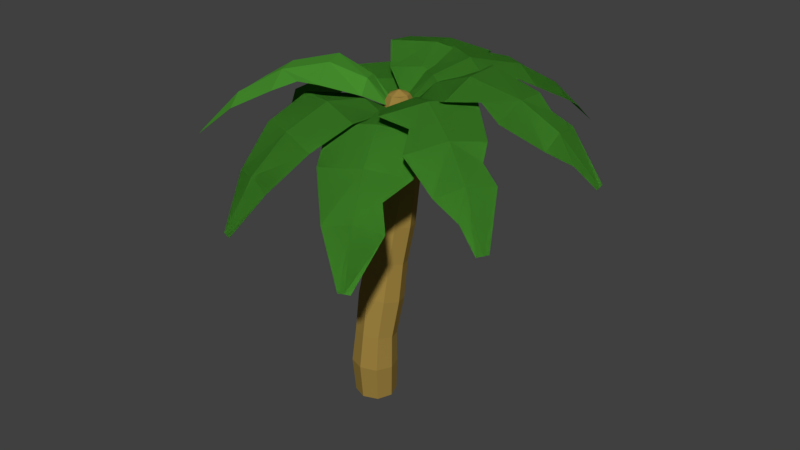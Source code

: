 # Source: PalmTree_4.blend  (saved by Blender 2.79.0; exported with 4.5.12 LTS)
import bpy
from mathutils import Matrix  # noqa: F401  (used for matrix-valued properties, if any)

bpy.ops.wm.read_factory_settings(use_empty=True)
scene = bpy.context.scene
scene.name = 'Scene'

# ---- collections
col_collection_1 = bpy.data.collections.new('Collection 1'); scene.collection.children.link(col_collection_1)

# ---- materials (node trees are filled in below, after node groups)
mat_secondary = bpy.data.materials.new('Secondary')
mat_secondary.alpha_threshold = 0.0
mat_secondary.use_transparent_shadow = False
mat_secondary.diffuse_color = (0.07492, 0.3343, 0.03272, 1.0)
mat_secondary.roughness = 0.5
mat_primary = bpy.data.materials.new('Primary')
mat_primary.alpha_threshold = 0.0
mat_primary.use_transparent_shadow = False
mat_primary.diffuse_color = (0.334, 0.219, 0.05, 1.0)
mat_primary.roughness = 0.5
mat_primary.line_color = (0.0, 0.0, 0.0, 1.0)

# ---- material node trees

# ---- world
world_world = bpy.data.worlds.new('World'); scene.world = world_world
world_world.color = (0.05088, 0.05088, 0.05088)
world_world.use_sun_shadow = False
world_world.sun_shadow_jitter_overblur = 0.0
world_world.cycles.sampling_method = 'MANUAL'

# ---- meshes
me_plane = bpy.data.meshes.new('Plane')
me_plane.from_pydata([(-0.113, 0.1293, 0.08772), (0.113, 0.1293, 0.08772), (6.734e-08, 0.7408, 0.4826), (0.0, 0.1293, 0.08772), (-0.06485, 2.145, -0.3498), (-0.3123, 1.707, 0.05026), (-0.4677, 1.233, 0.3187), (-0.4996, 0.7408, 0.4143), (0.4996, 0.7408, 0.4143), (0.4677, 1.233, 0.3187), (0.3123, 1.707, 0.05026), (0.06485, 2.145, -0.3498), (-0.3381, 0.3552, 0.2642), (0.3381, 0.3552, 0.2642), (6.734e-08, 1.233, 0.3832), (0.0, 1.707, 0.1148), (0.0, 2.145, -0.3498), (0.0, 0.3552, 0.3325)], [], [(0, 12, 17, 3), (17, 2, 8, 13), (2, 14, 9, 8), (14, 15, 10, 9), (15, 16, 11, 10), (3, 17, 13, 1), (5, 4, 16, 15), (6, 5, 15, 14), (7, 6, 14, 2), (12, 7, 2, 17)])
me_plane.materials.append(mat_secondary)
me_plane.use_remesh_preserve_volume = False
me_plane.use_remesh_preserve_attributes = False
me_plane.use_mirror_vertex_groups = False
me_plane.update()
me_cube = bpy.data.meshes.new('Cube')
me_cube.from_pydata([(0.1589, 0.1589, 0.0), (0.1589, -0.1589, 0.0), (-0.1589, -0.1589, 0.0), (-0.1589, 0.1589, 0.0), (0.1589, 0.1658, 0.7427), (0.1589, -0.1443, 0.8154), (-0.1589, -0.1443, 0.8154), (-0.1589, 0.1658, 0.7427), (0.2206, -1.315e-08, 0.0), (-0.2206, 6.575e-08, 0.0), (0.2206, 0.01077, 0.779), (-0.2206, 0.01077, 0.779), (-0.001544, 0.2206, 0.0), (-0.001544, -0.2206, 0.0), (-0.001544, 0.2261, 0.7285), (-0.001545, -0.2046, 0.8295), (0.1589, 0.3484, 1.604), (-0.001544, 2.658e-08, 0.0), (0.1748, 0.2726, 1.17), (0.1748, -0.06853, 1.25), (-0.1747, -0.06853, 1.25), (-0.1747, 0.2726, 1.17), (0.2427, 0.102, 1.21), (-0.2427, 0.102, 1.21), (-0.00166, 0.3389, 1.154), (-0.00166, -0.1349, 1.265), (0.1748, 0.4552, 2.031), (0.1589, 0.03826, 1.677), (-0.1589, 0.03826, 1.677), (-0.1589, 0.3484, 1.604), (0.2206, 0.1933, 1.64), (-0.2206, 0.1933, 1.64), (-0.001544, 0.4087, 1.59), (-0.001545, -0.02203, 1.691), (0.1589, 0.5413, 2.473), (0.1748, 0.1141, 2.111), (-0.1747, 0.1141, 2.111), (-0.1747, 0.4552, 2.031), (0.2427, 0.2846, 2.071), (-0.2427, 0.2846, 2.071), (-0.00166, 0.5215, 2.015), (-0.00166, 0.04772, 2.126), (0.1748, 0.5835, 2.932), (0.1589, 0.2253, 2.508), (-0.1589, 0.2253, 2.508), (-0.1589, 0.5413, 2.473), (0.2206, 0.3833, 2.49), (-0.2206, 0.3833, 2.49), (-0.001544, 0.6027, 2.466), (-0.001545, 0.1639, 2.515), (0.1379, 0.5357, 3.372), (0.1748, 0.2342, 2.923), (-0.1747, 0.2342, 2.923), (-0.1747, 0.5835, 2.932), (0.2427, 0.4089, 2.927), (-0.2427, 0.4089, 2.927), (-0.00166, 0.6515, 2.934), (-0.00166, 0.1662, 2.921), (0.1748, 0.1551, 0.3898), (0.1379, 0.2599, 3.365), (-0.138, 0.2599, 3.365), (-0.138, 0.5357, 3.372), (0.1915, 0.3978, 3.368), (-0.1916, 0.3978, 3.368), (-0.001392, 0.5893, 3.374), (-0.001392, 0.2063, 3.363), (0.1748, -0.1934, 0.4182), (-0.1747, -0.1934, 0.4182), (-0.1747, 0.1551, 0.3898), (-0.2427, -0.01915, 0.404), (0.2427, -0.01915, 0.404), (-0.00166, 0.2228, 0.3843), (-0.00166, -0.2611, 0.4237), (0.07842, 0.4724, 3.533), (0.07842, 0.3151, 3.528), (-0.07894, 0.3151, 3.528), (-0.07894, 0.4724, 3.533), (0.109, 0.3937, 3.531), (-0.1095, 0.3937, 3.531), (-0.001025, 0.503, 3.534), (-0.001025, 0.2845, 3.528), (-0.001025, 0.3924, 3.584)], [], [(17, 13, 2, 9), (11, 6, 20, 23), (70, 10, 5, 66), (72, 15, 6, 67), (69, 11, 7, 68), (71, 12, 3, 68), (67, 6, 11, 69), (58, 4, 10, 70), (5, 10, 22, 19), (12, 17, 9, 3), (0, 8, 17, 12), (6, 15, 25, 20), (58, 0, 12, 71), (66, 5, 15, 72), (15, 5, 19, 25), (8, 1, 13, 17), (23, 20, 28, 31), (18, 24, 32, 16), (19, 22, 30, 27), (20, 25, 33, 28), (4, 14, 24, 18), (7, 11, 23, 21), (14, 7, 21, 24), (10, 4, 18, 22), (27, 30, 38, 35), (28, 33, 41, 36), (30, 16, 26, 38), (33, 27, 35, 41), (21, 23, 31, 29), (24, 21, 29, 32), (25, 19, 27, 33), (22, 18, 16, 30), (38, 26, 34, 46), (41, 35, 43, 49), (40, 37, 45, 48), (37, 39, 47, 45), (16, 32, 40, 26), (31, 28, 36, 39), (29, 31, 39, 37), (32, 29, 37, 40), (48, 45, 53, 56), (45, 47, 55, 53), (47, 44, 52, 55), (34, 48, 56, 42), (36, 41, 49, 44), (35, 38, 46, 43), (26, 40, 48, 34), (39, 36, 44, 47), (42, 56, 64, 50), (51, 54, 62, 59), (52, 57, 65, 60), (54, 42, 50, 62), (49, 43, 51, 57), (46, 34, 42, 54), (44, 49, 57, 52), (43, 46, 54, 51), (59, 62, 77, 74), (60, 65, 80, 75), (62, 50, 73, 77), (65, 59, 74, 80), (55, 52, 60, 63), (53, 55, 63, 61), (56, 53, 61, 64), (57, 51, 59, 65), (1, 66, 72, 13), (4, 58, 71, 14), (0, 58, 70, 8), (2, 67, 69, 9), (14, 71, 68, 7), (9, 69, 68, 3), (13, 72, 67, 2), (8, 70, 66, 1), (81, 78, 75, 80), (79, 76, 78, 81), (73, 79, 81, 77), (77, 81, 80, 74), (50, 64, 79, 73), (63, 60, 75, 78), (61, 63, 78, 76), (64, 61, 76, 79)])
me_cube.materials.append(mat_primary)
me_cube.use_remesh_preserve_volume = False
me_cube.use_remesh_preserve_attributes = False
me_cube.use_mirror_vertex_groups = False
me_cube.update()
me_plane_004 = bpy.data.meshes.new('Plane.004')
me_plane_004.from_pydata([(-0.113, 0.1293, 0.08772), (0.113, 0.1293, 0.08772), (6.734e-08, 0.7408, 0.4826), (0.0, 0.1293, 0.08772), (-0.06485, 2.145, -0.3498), (-0.3123, 1.707, 0.05026), (-0.4677, 1.233, 0.3187), (-0.4996, 0.7408, 0.4143), (0.4996, 0.7408, 0.4143), (0.4677, 1.233, 0.3187), (0.3123, 1.707, 0.05026), (0.06485, 2.145, -0.3498), (-0.3381, 0.3552, 0.2642), (0.3381, 0.3552, 0.2642), (6.734e-08, 1.233, 0.3832), (0.0, 1.707, 0.1148), (0.0, 2.145, -0.3498), (0.0, 0.3552, 0.3325), (-0.2339, 1.47, 0.2167)], [], [(0, 12, 17, 3), (17, 2, 8, 13), (2, 14, 9, 8), (14, 15, 10, 9), (15, 16, 11, 10), (3, 17, 13, 1), (5, 4, 16, 15), (6, 18, 15, 14), (7, 6, 14, 2), (12, 7, 2, 17), (15, 18, 5)])
me_plane_004.materials.append(mat_secondary)
me_plane_004.use_remesh_preserve_volume = False
me_plane_004.use_remesh_preserve_attributes = False
me_plane_004.use_mirror_vertex_groups = False
me_plane_004.update()
me_plane_005 = bpy.data.meshes.new('Plane.005')
me_plane_005.from_pydata([(-0.113, 0.1293, 0.08772), (0.113, 0.1293, 0.08772), (6.734e-08, 0.7408, 0.4826), (0.0, 0.1293, 0.08772), (-0.06485, 2.145, -0.3498), (-0.3123, 1.707, 0.05026), (-0.4677, 1.233, 0.3187), (-0.4996, 0.7408, 0.4143), (0.4996, 0.7408, 0.4143), (0.4677, 1.233, 0.3187), (0.3123, 1.707, 0.05026), (0.06485, 2.145, -0.3498), (-0.3381, 0.3552, 0.2642), (0.3381, 0.3552, 0.2642), (6.734e-08, 1.233, 0.3832), (0.0, 1.707, 0.1148), (0.0, 2.145, -0.3498), (0.0, 0.3552, 0.3325), (0.2442, 1.471, 0.2167), (-0.3828, 0.9861, 0.3988)], [], [(0, 12, 17, 3), (17, 2, 8, 13), (2, 14, 9, 8), (14, 15, 10, 18), (15, 16, 11, 10), (3, 17, 13, 1), (5, 4, 16, 15), (6, 5, 15, 14), (7, 19, 14, 2), (12, 7, 2, 17), (14, 18, 9), (14, 19, 6)])
me_plane_005.materials.append(mat_secondary)
me_plane_005.use_remesh_preserve_volume = False
me_plane_005.use_remesh_preserve_attributes = False
me_plane_005.use_mirror_vertex_groups = False
me_plane_005.update()
me_plane_006 = bpy.data.meshes.new('Plane.006')
me_plane_006.from_pydata([(-0.113, 0.1293, 0.08772), (0.113, 0.1293, 0.08772), (6.734e-08, 0.7408, 0.4826), (0.0, 0.1293, 0.08772), (-0.06485, 2.145, -0.3498), (-0.3123, 1.707, 0.05026), (-0.3698, 1.317, 0.2923), (-0.4996, 0.7408, 0.4143), (0.4996, 0.7408, 0.4143), (0.4504, 1.289, 0.2923), (0.3123, 1.707, 0.05026), (0.06485, 2.145, -0.3498), (-0.3381, 0.3552, 0.2642), (0.3381, 0.3552, 0.2642), (-0.001446, 1.296, 0.3569), (0.0, 1.707, 0.1148), (0.0, 2.145, -0.3498), (0.0, 0.3552, 0.3325), (0.1447, 1.929, -0.1175), (0.2876, 1.017, 0.3875), (-0.2516, 1.499, 0.1907)], [], [(0, 3, 17, 12), (17, 13, 8, 2), (14, 2, 19, 9), (14, 9, 10, 15), (15, 18, 11, 16), (3, 1, 13, 17), (5, 15, 16, 4), (7, 2, 14, 6), (12, 17, 2, 7), (15, 10, 18), (2, 8, 19), (15, 5, 20, 14), (14, 20, 6)])
me_plane_006.materials.append(mat_secondary)
me_plane_006.use_remesh_preserve_volume = False
me_plane_006.use_remesh_preserve_attributes = False
me_plane_006.use_mirror_vertex_groups = False
me_plane_006.update()
me_plane_007 = bpy.data.meshes.new('Plane.007')
me_plane_007.from_pydata([(-0.113, 0.1293, 0.08772), (0.113, 0.1293, 0.08772), (6.734e-08, 0.7408, 0.4826), (0.0, 0.1293, 0.08772), (-0.06485, 2.145, -0.3498), (-0.3123, 1.707, 0.05026), (-0.3698, 1.317, 0.2923), (-0.4996, 0.7408, 0.4143), (0.4996, 0.7408, 0.4143), (0.4504, 1.289, 0.2923), (0.3123, 1.707, 0.05026), (0.06485, 2.145, -0.3498), (-0.3381, 0.3552, 0.2642), (0.3381, 0.3552, 0.2642), (-0.001446, 1.296, 0.3569), (0.0, 1.707, 0.1148), (0.0, 2.145, -0.3498), (0.0, 0.3552, 0.3325), (0.1447, 1.929, -0.1175), (0.2876, 1.017, 0.3875), (-0.2516, 1.499, 0.1907)], [], [(0, 3, 17, 12), (17, 13, 8, 2), (14, 2, 19, 9), (14, 9, 10, 15), (15, 18, 11, 16), (3, 1, 13, 17), (5, 15, 16, 4), (7, 2, 14, 6), (12, 17, 2, 7), (15, 10, 18), (2, 8, 19), (15, 5, 20, 14), (14, 20, 6)])
me_plane_007.materials.append(mat_secondary)
me_plane_007.use_remesh_preserve_volume = False
me_plane_007.use_remesh_preserve_attributes = False
me_plane_007.use_mirror_vertex_groups = False
me_plane_007.update()
me_plane_008 = bpy.data.meshes.new('Plane.008')
me_plane_008.from_pydata([(-0.113, 0.1293, 0.08772), (0.113, 0.1293, 0.08772), (6.734e-08, 0.7408, 0.4826), (0.0, 0.1293, 0.08772), (-0.06485, 2.145, -0.3498), (-0.3123, 1.707, 0.05026), (-0.4677, 1.233, 0.3187), (-0.4996, 0.7408, 0.4143), (0.4996, 0.7408, 0.4143), (0.4677, 1.233, 0.3187), (0.3123, 1.707, 0.05026), (0.06485, 2.145, -0.3498), (-0.3381, 0.3552, 0.2642), (0.3381, 0.3552, 0.2642), (6.734e-08, 1.233, 0.3832), (0.0, 1.707, 0.1148), (0.0, 2.145, -0.3498), (0.0, 0.3552, 0.3325), (-0.2339, 1.47, 0.2167)], [], [(0, 3, 17, 12), (17, 13, 8, 2), (2, 8, 9, 14), (14, 9, 10, 15), (15, 10, 11, 16), (3, 1, 13, 17), (5, 15, 16, 4), (6, 14, 15, 18), (7, 2, 14, 6), (12, 17, 2, 7), (15, 5, 18)])
me_plane_008.materials.append(mat_secondary)
me_plane_008.use_remesh_preserve_volume = False
me_plane_008.use_remesh_preserve_attributes = False
me_plane_008.use_mirror_vertex_groups = False
me_plane_008.update()
me_plane_009 = bpy.data.meshes.new('Plane.009')
me_plane_009.from_pydata([(-0.113, 0.1293, 0.08772), (0.113, 0.1293, 0.08772), (6.734e-08, 0.7408, 0.4826), (0.0, 0.1293, 0.08772), (-0.06485, 2.145, -0.3498), (-0.3123, 1.707, 0.05026), (-0.3698, 1.317, 0.2923), (-0.4996, 0.7408, 0.4143), (0.4996, 0.7408, 0.4143), (0.4504, 1.289, 0.2923), (0.3123, 1.707, 0.05026), (0.06485, 2.145, -0.3498), (-0.3381, 0.3552, 0.2642), (0.3381, 0.3552, 0.2642), (-0.001446, 1.296, 0.3569), (0.0, 1.707, 0.1148), (0.0, 2.145, -0.3498), (0.0, 0.3552, 0.3325), (0.1447, 1.929, -0.1175), (0.2876, 1.017, 0.3875), (-0.2516, 1.499, 0.1907)], [], [(0, 3, 17, 12), (17, 13, 8, 2), (14, 2, 19, 9), (14, 9, 10, 15), (15, 18, 11, 16), (3, 1, 13, 17), (5, 15, 16, 4), (7, 2, 14, 6), (12, 17, 2, 7), (15, 10, 18), (2, 8, 19), (15, 5, 20, 14), (14, 20, 6)])
me_plane_009.materials.append(mat_secondary)
me_plane_009.use_remesh_preserve_volume = False
me_plane_009.use_remesh_preserve_attributes = False
me_plane_009.use_mirror_vertex_groups = False
me_plane_009.update()
me_plane_010 = bpy.data.meshes.new('Plane.010')
me_plane_010.from_pydata([(-0.113, 0.1293, 0.08772), (0.113, 0.1293, 0.08772), (6.734e-08, 0.7408, 0.4826), (0.0, 0.1293, 0.08772), (-0.06485, 2.145, -0.3498), (-0.3123, 1.707, 0.05026), (-0.4677, 1.233, 0.3187), (-0.4996, 0.7408, 0.4143), (0.4996, 0.7408, 0.4143), (0.4677, 1.233, 0.3187), (0.3123, 1.707, 0.05026), (0.06485, 2.145, -0.3498), (-0.3381, 0.3552, 0.2642), (0.3381, 0.3552, 0.2642), (6.734e-08, 1.233, 0.3832), (0.0, 1.707, 0.1148), (0.0, 2.145, -0.3498), (0.0, 0.3552, 0.3325)], [], [(0, 3, 17, 12), (17, 13, 8, 2), (2, 8, 9, 14), (14, 9, 10, 15), (15, 10, 11, 16), (3, 1, 13, 17), (5, 15, 16, 4), (6, 14, 15, 5), (7, 2, 14, 6), (12, 17, 2, 7)])
me_plane_010.materials.append(mat_secondary)
me_plane_010.use_remesh_preserve_volume = False
me_plane_010.use_remesh_preserve_attributes = False
me_plane_010.use_mirror_vertex_groups = False
me_plane_010.update()
me_plane_011 = bpy.data.meshes.new('Plane.011')
me_plane_011.from_pydata([(-0.113, 0.1293, 4.594), (0.113, 0.1293, 4.594), (6.734e-08, 0.7408, 4.989), (0.0, 0.1293, 4.594), (-0.06485, 2.145, 4.157), (-0.3123, 1.707, 4.557), (-0.4677, 1.233, 4.825), (-0.4996, 0.7408, 4.921), (0.4996, 0.7408, 4.921), (0.4677, 1.233, 4.825), (0.3123, 1.707, 4.557), (0.06485, 2.145, 4.157), (-0.3381, 0.3552, 4.771), (0.3381, 0.3552, 4.771), (6.734e-08, 1.233, 4.89), (0.0, 1.707, 4.622), (0.0, 2.145, 4.157), (0.0, 0.3552, 4.839), (0.2442, 1.471, 4.723), (-0.3828, 0.9861, 4.905)], [], [(0, 3, 17, 12), (17, 13, 8, 2), (2, 8, 9, 14), (14, 18, 10, 15), (15, 10, 11, 16), (3, 1, 13, 17), (5, 15, 16, 4), (6, 14, 15, 5), (7, 2, 14, 19), (12, 17, 2, 7), (14, 9, 18), (14, 6, 19)])
me_plane_011.materials.append(mat_secondary)
me_plane_011.use_remesh_preserve_volume = False
me_plane_011.use_remesh_preserve_attributes = False
me_plane_011.use_mirror_vertex_groups = False
me_plane_011.update()
me_plane_012 = bpy.data.meshes.new('Plane.012')
me_plane_012.from_pydata([(-0.113, 0.1293, 0.08772), (0.113, 0.1293, 0.08772), (6.734e-08, 0.7408, 0.4826), (0.0, 0.1293, 0.08772), (-0.06485, 2.145, -0.3498), (-0.3123, 1.707, 0.05026), (-0.4677, 1.233, 0.3187), (-0.4996, 0.7408, 0.4143), (0.4996, 0.7408, 0.4143), (0.4677, 1.233, 0.3187), (0.3123, 1.707, 0.05026), (0.06485, 2.145, -0.3498), (-0.3381, 0.3552, 0.2642), (0.3381, 0.3552, 0.2642), (6.734e-08, 1.233, 0.3832), (0.0, 1.707, 0.1148), (0.0, 2.145, -0.3498), (0.0, 0.3552, 0.3325), (-0.2339, 1.47, 0.2167)], [], [(0, 3, 17, 12), (17, 13, 8, 2), (2, 8, 9, 14), (14, 9, 10, 15), (15, 10, 11, 16), (3, 1, 13, 17), (5, 15, 16, 4), (6, 14, 15, 18), (7, 2, 14, 6), (12, 17, 2, 7), (15, 5, 18)])
me_plane_012.materials.append(mat_secondary)
me_plane_012.use_remesh_preserve_volume = False
me_plane_012.use_remesh_preserve_attributes = False
me_plane_012.use_mirror_vertex_groups = False
me_plane_012.update()
me_plane_013 = bpy.data.meshes.new('Plane.013')
me_plane_013.from_pydata([(-0.113, 0.1293, 0.08772), (0.113, 0.1293, 0.08772), (6.734e-08, 0.7408, 0.4826), (0.0, 0.1293, 0.08772), (-0.06485, 2.145, -0.3498), (-0.3123, 1.707, 0.05026), (-0.4677, 1.233, 0.3187), (-0.4996, 0.7408, 0.4143), (0.4996, 0.7408, 0.4143), (0.4677, 1.233, 0.3187), (0.3123, 1.707, 0.05026), (0.06485, 2.145, -0.3498), (-0.3381, 0.3552, 0.2642), (0.3381, 0.3552, 0.2642), (6.734e-08, 1.233, 0.3832), (0.0, 1.707, 0.1148), (0.0, 2.145, -0.3498), (0.0, 0.3552, 0.3325)], [], [(0, 3, 17, 12), (17, 13, 8, 2), (2, 8, 9, 14), (14, 9, 10, 15), (15, 10, 11, 16), (3, 1, 13, 17), (5, 15, 16, 4), (6, 14, 15, 5), (7, 2, 14, 6), (12, 17, 2, 7)])
me_plane_013.materials.append(mat_secondary)
me_plane_013.use_remesh_preserve_volume = False
me_plane_013.use_remesh_preserve_attributes = False
me_plane_013.use_mirror_vertex_groups = False
me_plane_013.update()
me_plane_014 = bpy.data.meshes.new('Plane.014')
me_plane_014.from_pydata([(-0.113, 0.1293, 0.08772), (0.113, 0.1293, 0.08772), (6.734e-08, 0.7408, 0.4826), (0.0, 0.1293, 0.08772), (-0.06485, 2.145, -0.3498), (-0.3123, 1.707, 0.05026), (-0.3698, 1.317, 0.2923), (-0.4996, 0.7408, 0.4143), (0.4996, 0.7408, 0.4143), (0.4504, 1.289, 0.2923), (0.3123, 1.707, 0.05026), (0.06485, 2.145, -0.3498), (-0.3381, 0.3552, 0.2642), (0.3381, 0.3552, 0.2642), (-0.001446, 1.296, 0.3569), (0.0, 1.707, 0.1148), (0.0, 2.145, -0.3498), (0.0, 0.3552, 0.3325), (0.1447, 1.929, -0.1175), (0.2876, 1.017, 0.3875), (-0.2516, 1.499, 0.1907)], [], [(0, 12, 17, 3), (17, 2, 8, 13), (14, 9, 19, 2), (14, 15, 10, 9), (15, 16, 11, 18), (3, 17, 13, 1), (5, 4, 16, 15), (7, 6, 14, 2), (12, 7, 2, 17), (15, 18, 10), (2, 19, 8), (15, 14, 20, 5), (14, 6, 20)])
me_plane_014.materials.append(mat_secondary)
me_plane_014.use_remesh_preserve_volume = False
me_plane_014.use_remesh_preserve_attributes = False
me_plane_014.use_mirror_vertex_groups = False
me_plane_014.update()
me_plane_015 = bpy.data.meshes.new('Plane.015')
me_plane_015.from_pydata([(-0.113, 0.1293, 0.08772), (0.113, 0.1293, 0.08772), (6.734e-08, 0.7408, 0.4826), (0.0, 0.1293, 0.08772), (-0.06485, 2.145, -0.3498), (-0.3123, 1.707, 0.05026), (-0.4677, 1.233, 0.3187), (-0.4996, 0.7408, 0.4143), (0.4996, 0.7408, 0.4143), (0.4677, 1.233, 0.3187), (0.3123, 1.707, 0.05026), (0.06485, 2.145, -0.3498), (-0.3381, 0.3552, 0.2642), (0.3381, 0.3552, 0.2642), (6.734e-08, 1.233, 0.3832), (0.0, 1.707, 0.1148), (0.0, 2.145, -0.3498), (0.0, 0.3552, 0.3325), (-0.2339, 1.47, 0.2167)], [], [(0, 12, 17, 3), (17, 2, 8, 13), (2, 14, 9, 8), (14, 15, 10, 9), (15, 16, 11, 10), (3, 17, 13, 1), (5, 4, 16, 15), (6, 18, 15, 14), (7, 6, 14, 2), (12, 7, 2, 17), (15, 18, 5)])
me_plane_015.materials.append(mat_secondary)
me_plane_015.use_remesh_preserve_volume = False
me_plane_015.use_remesh_preserve_attributes = False
me_plane_015.use_mirror_vertex_groups = False
me_plane_015.update()
me_plane_016 = bpy.data.meshes.new('Plane.016')
me_plane_016.from_pydata([(-0.113, 0.1293, 0.08772), (0.113, 0.1293, 0.08772), (6.734e-08, 0.7408, 0.4826), (0.0, 0.1293, 0.08772), (-0.06485, 2.145, -0.3498), (-0.3123, 1.707, 0.05026), (-0.3698, 1.317, 0.2923), (-0.4996, 0.7408, 0.4143), (0.4996, 0.7408, 0.4143), (0.4504, 1.289, 0.2923), (0.3123, 1.707, 0.05026), (0.06485, 2.145, -0.3498), (-0.3381, 0.3552, 0.2642), (0.3381, 0.3552, 0.2642), (-0.001446, 1.296, 0.3569), (0.0, 1.707, 0.1148), (0.0, 2.145, -0.3498), (0.0, 0.3552, 0.3325), (0.1447, 1.929, -0.1175), (0.2876, 1.017, 0.3875), (-0.2516, 1.499, 0.1907)], [], [(0, 12, 17, 3), (17, 2, 8, 13), (14, 9, 19, 2), (14, 15, 10, 9), (15, 16, 11, 18), (3, 17, 13, 1), (5, 4, 16, 15), (7, 6, 14, 2), (12, 7, 2, 17), (15, 18, 10), (2, 19, 8), (15, 14, 20, 5), (14, 6, 20)])
me_plane_016.materials.append(mat_secondary)
me_plane_016.use_remesh_preserve_volume = False
me_plane_016.use_remesh_preserve_attributes = False
me_plane_016.use_mirror_vertex_groups = False
me_plane_016.update()
me_plane_017 = bpy.data.meshes.new('Plane.017')
me_plane_017.from_pydata([(-0.113, 0.1293, 0.08772), (0.113, 0.1293, 0.08772), (6.734e-08, 0.7408, 0.4826), (0.0, 0.1293, 0.08772), (-0.06485, 2.145, -0.3498), (-0.3123, 1.707, 0.05026), (-0.3698, 1.317, 0.2923), (-0.4996, 0.7408, 0.4143), (0.4996, 0.7408, 0.4143), (0.4504, 1.289, 0.2923), (0.3123, 1.707, 0.05026), (0.06485, 2.145, -0.3498), (-0.3381, 0.3552, 0.2642), (0.3381, 0.3552, 0.2642), (-0.001446, 1.296, 0.3569), (0.0, 1.707, 0.1148), (0.0, 2.145, -0.3498), (0.0, 0.3552, 0.3325), (0.1447, 1.929, -0.1175), (0.2876, 1.017, 0.3875), (-0.2516, 1.499, 0.1907)], [], [(0, 12, 17, 3), (17, 2, 8, 13), (14, 9, 19, 2), (14, 15, 10, 9), (15, 16, 11, 18), (3, 17, 13, 1), (5, 4, 16, 15), (7, 6, 14, 2), (12, 7, 2, 17), (15, 18, 10), (2, 19, 8), (15, 14, 20, 5), (14, 6, 20)])
me_plane_017.materials.append(mat_secondary)
me_plane_017.use_remesh_preserve_volume = False
me_plane_017.use_remesh_preserve_attributes = False
me_plane_017.use_mirror_vertex_groups = False
me_plane_017.update()
me_plane_018 = bpy.data.meshes.new('Plane.018')
me_plane_018.from_pydata([(-0.113, 0.1293, 0.08772), (0.113, 0.1293, 0.08772), (6.734e-08, 0.7408, 0.4826), (0.0, 0.1293, 0.08772), (-0.06485, 2.145, -0.3498), (-0.3123, 1.707, 0.05026), (-0.4677, 1.233, 0.3187), (-0.4996, 0.7408, 0.4143), (0.4996, 0.7408, 0.4143), (0.4677, 1.233, 0.3187), (0.3123, 1.707, 0.05026), (0.06485, 2.145, -0.3498), (-0.3381, 0.3552, 0.2642), (0.3381, 0.3552, 0.2642), (6.734e-08, 1.233, 0.3832), (0.0, 1.707, 0.1148), (0.0, 2.145, -0.3498), (0.0, 0.3552, 0.3325)], [], [(0, 12, 17, 3), (17, 2, 8, 13), (2, 14, 9, 8), (14, 15, 10, 9), (15, 16, 11, 10), (3, 17, 13, 1), (5, 4, 16, 15), (6, 5, 15, 14), (7, 6, 14, 2), (12, 7, 2, 17)])
me_plane_018.materials.append(mat_secondary)
me_plane_018.use_remesh_preserve_volume = False
me_plane_018.use_remesh_preserve_attributes = False
me_plane_018.use_mirror_vertex_groups = False
me_plane_018.update()

# ---- objects
ob_leaf_1 = bpy.data.objects.new('Leaf_1', me_plane)
ob_trunk = bpy.data.objects.new('Trunk', me_cube)
ob_leaf_2 = bpy.data.objects.new('Leaf_2', me_plane_004)
ob_leaf_3 = bpy.data.objects.new('Leaf_3', me_plane_005)
ob_leaf_4 = bpy.data.objects.new('Leaf_4', me_plane_006)
ob_leaf_4_001 = bpy.data.objects.new('Leaf_4.001', me_plane_007)
ob_leaf_2_001 = bpy.data.objects.new('Leaf_2.001', me_plane_008)
ob_leaf_4_002 = bpy.data.objects.new('Leaf_4.002', me_plane_009)
ob_leaf_1_001 = bpy.data.objects.new('Leaf_1.001', me_plane_010)
ob_leaf_3_001 = bpy.data.objects.new('Leaf_3.001', me_plane_011)
ob_leaf_2_002 = bpy.data.objects.new('Leaf_2.002', me_plane_012)
ob_leaf_1_002 = bpy.data.objects.new('Leaf_1.002', me_plane_013)
ob_leaf_4_003 = bpy.data.objects.new('Leaf_4.003', me_plane_014)
ob_leaf_2_003 = bpy.data.objects.new('Leaf_2.003', me_plane_015)
ob_leaf_4_004 = bpy.data.objects.new('Leaf_4.004', me_plane_016)
ob_leaf_4_005 = bpy.data.objects.new('Leaf_4.005', me_plane_017)
ob_leaf_1_003 = bpy.data.objects.new('Leaf_1.003', me_plane_018)

# ---- transforms, parenting, visibility, modifiers, constraints
ob_leaf_1.location = (0.005586, 0.4423, 3.162)
ob_leaf_1.rotation_euler = (-0.2736, -0.005979, 1.351)
ob_leaf_1.lineart.crease_threshold = 0.0
ob_trunk.location = (0.0, 0.0, 0.0)
ob_trunk.scale = (1.0, 1.0, 0.9507)
ob_trunk.lock_rotations_4d = False
ob_trunk.empty_display_type = 'ARROWS'
ob_trunk.lineart.crease_threshold = 0.0
ob_leaf_2.location = (0.0636, 0.4423, 3.205)
ob_leaf_2.rotation_euler = (-0.004033, 0.05656, 0.3146)
ob_leaf_2.lineart.crease_threshold = 0.0
ob_leaf_3.location = (0.005586, 0.4423, 3.162)
ob_leaf_3.rotation_euler = (0.0, 0.0, -4.165)
ob_leaf_3.lineart.crease_threshold = 0.0
ob_leaf_4.location = (0.005586, 0.4826, 3.205)
ob_leaf_4.rotation_euler = (-0.02505, 0.07133, 4.856)
ob_leaf_4.lineart.crease_threshold = 0.0
ob_leaf_4_001.location = (0.005586, 0.4423, 3.162)
ob_leaf_4_001.rotation_euler = (-0.122, 0.04641, 4.167)
ob_leaf_4_001.lineart.crease_threshold = 0.0
ob_leaf_2_001.location = (0.005586, 0.4423, 3.162)
ob_leaf_2_001.rotation_euler = (-0.3669, -0.01474, -2.729)
ob_leaf_2_001.lineart.crease_threshold = 0.0
ob_leaf_4_002.location = (0.005586, 0.383, 3.205)
ob_leaf_4_002.rotation_euler = (-0.004411, 0.0658, 5.705)
ob_leaf_4_002.lineart.crease_threshold = 0.0
ob_leaf_1_001.location = (0.005586, 0.4423, 3.162)
ob_leaf_1_001.rotation_euler = (-0.2736, -0.005979, -3.498)
ob_leaf_1_001.lineart.crease_threshold = 0.0
ob_leaf_3_001.location = (0.005586, 0.4423, -1.345)
ob_leaf_3_001.rotation_euler = (0.0, 0.0, -4.165)
ob_leaf_3_001.lineart.crease_threshold = 0.0
ob_leaf_2_002.location = (0.0636, 0.4423, 3.205)
ob_leaf_2_002.rotation_euler = (-0.004033, 0.05656, 0.3146)
ob_leaf_2_002.lineart.crease_threshold = 0.0
ob_leaf_1_002.location = (0.005586, 0.4423, 3.162)
ob_leaf_1_002.rotation_euler = (-0.2736, -0.005979, 1.351)
ob_leaf_1_002.lineart.crease_threshold = 0.0
ob_leaf_4_003.location = (0.005586, 0.383, 3.205)
ob_leaf_4_003.rotation_euler = (-0.004411, 0.0658, 5.705)
ob_leaf_4_003.lineart.crease_threshold = 0.0
ob_leaf_2_003.location = (0.005586, 0.4423, 3.162)
ob_leaf_2_003.rotation_euler = (-0.3669, -0.01474, -2.729)
ob_leaf_2_003.lineart.crease_threshold = 0.0
ob_leaf_4_004.location = (0.005586, 0.4423, 3.162)
ob_leaf_4_004.rotation_euler = (-0.122, 0.04641, 4.167)
ob_leaf_4_004.lineart.crease_threshold = 0.0
ob_leaf_4_005.location = (0.005586, 0.4826, 3.205)
ob_leaf_4_005.rotation_euler = (-0.02505, 0.07133, 4.856)
ob_leaf_4_005.lineart.crease_threshold = 0.0
ob_leaf_1_003.location = (0.005586, 0.4423, 3.162)
ob_leaf_1_003.rotation_euler = (-0.2736, -0.005979, -3.498)
ob_leaf_1_003.lineart.crease_threshold = 0.0

# ---- collection membership
col_collection_1.objects.link(ob_leaf_1)
col_collection_1.objects.link(ob_trunk)
col_collection_1.objects.link(ob_leaf_2)
col_collection_1.objects.link(ob_leaf_3)
col_collection_1.objects.link(ob_leaf_4)
col_collection_1.objects.link(ob_leaf_4_001)
col_collection_1.objects.link(ob_leaf_2_001)
col_collection_1.objects.link(ob_leaf_4_002)
col_collection_1.objects.link(ob_leaf_1_001)
col_collection_1.objects.link(ob_leaf_3_001)
col_collection_1.objects.link(ob_leaf_2_002)
col_collection_1.objects.link(ob_leaf_1_002)
col_collection_1.objects.link(ob_leaf_4_003)
col_collection_1.objects.link(ob_leaf_2_003)
col_collection_1.objects.link(ob_leaf_4_004)
col_collection_1.objects.link(ob_leaf_4_005)
col_collection_1.objects.link(ob_leaf_1_003)

# ---- scene / render settings (as saved in the file)
scene.frame_start = 1; scene.frame_end = 250; scene.frame_set(150)
scene.render.engine = 'BLENDER_EEVEE_NEXT'
scene.render.resolution_percentage = 50
scene.render.dither_intensity = 0.0
scene.cycles.use_denoising = False
scene.cycles.samples = 128
scene.cycles.sampling_pattern = 'TABULATED_SOBOL'
scene.cycles.use_adaptive_sampling = False
scene.cycles.use_light_tree = False
scene.cycles.blur_glossy = 0.0
scene.cycles.sample_clamp_indirect = 0.0
scene.view_settings.view_transform = 'Standard'
bpy.context.view_layer.update()

# ---- added for rendering (the .blend has no active camera and no usable light): camera, sun
cam_auto = bpy.data.cameras.new('AutoCamera')
cam_auto.lens = 50.0
cam_auto.sensor_width = 36.0
cam_auto.clip_end = 1000.0
ob_auto_camera = bpy.data.objects.new('AutoCamera', cam_auto)
scene.collection.objects.link(ob_auto_camera)
ob_auto_camera.location = (6.74635, -7.68529, 7.26863)
ob_auto_camera.rotation_euler = (1.09748, -7.21219e-08, 0.694738)
scene.camera = ob_auto_camera
light_auto_sun = bpy.data.lights.new('AutoSun', 'SUN')
light_auto_sun.energy = 3.0
light_auto_sun.angle = 0.0523599
ob_auto_sun = bpy.data.objects.new('AutoSun', light_auto_sun)
scene.collection.objects.link(ob_auto_sun)
ob_auto_sun.rotation_euler = (0.872665, 0.174533, 0.523599)
bpy.context.view_layer.update()

